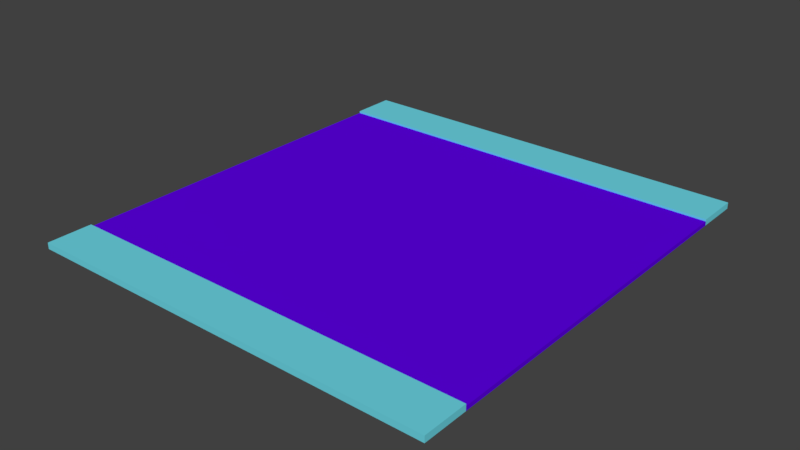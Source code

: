 # Source: flatStreet.blend  (saved by Blender 2.79.0; exported with 4.5.12 LTS)
import bpy
from mathutils import Matrix  # noqa: F401  (used for matrix-valued properties, if any)

bpy.ops.wm.read_factory_settings(use_empty=True)
scene = bpy.context.scene
scene.name = 'Scene'

# ---- collections
col_collection_1 = bpy.data.collections.new('Collection 1'); scene.collection.children.link(col_collection_1)

# ---- materials (node trees are filled in below, after node groups)
mat_street = bpy.data.materials.new('street')
mat_street.alpha_threshold = 0.0
mat_street.use_transparent_shadow = False
mat_street.diffuse_color = (0.1132, 0.0, 0.8, 1.0)
mat_street.roughness = 0.5
mat_street.specular_intensity = 0.0
mat_street.line_color = (0.0, 0.0, 0.0, 1.0)
mat_sidewalk = bpy.data.materials.new('sidewalk')
mat_sidewalk.alpha_threshold = 0.0
mat_sidewalk.use_transparent_shadow = False
mat_sidewalk.diffuse_color = (0.1558, 0.6893, 0.8, 1.0)
mat_sidewalk.roughness = 0.5
mat_sidewalk.specular_intensity = 0.0

# ---- material node trees

# ---- world
world_world = bpy.data.worlds.new('World'); scene.world = world_world
world_world.color = (0.05088, 0.05088, 0.05088)
world_world.use_sun_shadow = False
world_world.sun_shadow_jitter_overblur = 0.0
world_world.cycles.sampling_method = 'MANUAL'

# ---- meshes
me_cube = bpy.data.meshes.new('Cube')
me_cube.from_pydata([(1.0, 1.35, -1.0), (-1.0, 1.35, -1.0), (1.0, 1.35, 1.0), (-1.0, 1.35, 1.0), (1.0, 1.08, -1.0), (-1.0, 1.08, -1.0), (1.0, 1.08, 1.0), (-1.0, 1.08, 1.0), (1.0, 1.35, 2.0), (-1.0, 1.35, 2.0), (-1.0, 1.08, 2.0), (1.0, 1.08, 2.0), (1.0, -1.35, -1.0), (-1.0, -1.35, -1.0), (1.0, -1.35, 1.0), (-1.0, -1.35, 1.0), (1.0, -1.08, -1.0), (-1.0, -1.08, -1.0), (1.0, -1.08, 1.0), (-1.0, -1.08, 1.0), (1.0, -1.35, 2.0), (-1.0, -1.35, 2.0), (-1.0, -1.08, 2.0), (1.0, -1.08, 2.0)], [], [(16, 4, 6, 18), (5, 17, 19, 7), (5, 7, 3, 1), (2, 0, 1, 3), (18, 6, 7, 19), (0, 2, 6, 4), (6, 2, 8, 11), (0, 4, 5, 1), (8, 9, 10, 11), (3, 7, 10, 9), (2, 3, 9, 8), (7, 6, 11, 10), (17, 13, 15, 19), (14, 15, 13, 12), (12, 16, 18, 14), (18, 23, 20, 14), (12, 13, 17, 16), (20, 23, 22, 21), (15, 21, 22, 19), (14, 20, 21, 15), (19, 22, 23, 18), (16, 17, 5, 4)])
me_cube.polygons.foreach_set('material_index', [0, 0, 1, 1, 0, 1, 1, 0, 1, 1, 1, 1, 1, 1, 1, 1, 0, 1, 1, 1, 1, 0])
me_cube.materials.append(mat_street)
me_cube.materials.append(mat_sidewalk)
me_cube.use_remesh_preserve_volume = False
me_cube.use_remesh_preserve_attributes = False
me_cube.use_mirror_vertex_groups = False
me_cube.update()

# ---- objects
ob_cube = bpy.data.objects.new('Cube', me_cube)

# ---- transforms, parenting, visibility, modifiers, constraints
ob_cube.location = (0.0, 0.0, 0.0)
ob_cube.scale = (10.0, 8.0, 0.1)
ob_cube.lock_rotations_4d = False
ob_cube.empty_display_type = 'ARROWS'
ob_cube.lineart.crease_threshold = 0.0

# ---- collection membership
col_collection_1.objects.link(ob_cube)

# ---- scene / render settings (as saved in the file)
scene.frame_start = 1; scene.frame_end = 250; scene.frame_set(1)
scene.render.engine = 'BLENDER_EEVEE_NEXT'
scene.render.resolution_percentage = 50
scene.render.dither_intensity = 0.0
scene.cycles.use_denoising = False
scene.cycles.samples = 128
scene.cycles.sampling_pattern = 'TABULATED_SOBOL'
scene.cycles.use_adaptive_sampling = False
scene.cycles.use_light_tree = False
scene.cycles.blur_glossy = 0.0
scene.cycles.sample_clamp_indirect = 0.0
scene.view_settings.view_transform = 'Standard'
bpy.context.view_layer.update()

# ---- added for rendering (the .blend has no active camera and no usable light): camera, sun
cam_auto = bpy.data.cameras.new('AutoCamera')
cam_auto.lens = 50.0
cam_auto.sensor_width = 36.0
cam_auto.clip_end = 1000.0
ob_auto_camera = bpy.data.objects.new('AutoCamera', cam_auto)
scene.collection.objects.link(ob_auto_camera)
ob_auto_camera.location = (27.2376, -32.6851, 21.8401)
ob_auto_camera.rotation_euler = (1.09748, -7.21219e-08, 0.694738)
scene.camera = ob_auto_camera
light_auto_sun = bpy.data.lights.new('AutoSun', 'SUN')
light_auto_sun.energy = 3.0
light_auto_sun.angle = 0.0523599
ob_auto_sun = bpy.data.objects.new('AutoSun', light_auto_sun)
scene.collection.objects.link(ob_auto_sun)
ob_auto_sun.rotation_euler = (0.872665, 0.174533, 0.523599)
bpy.context.view_layer.update()
